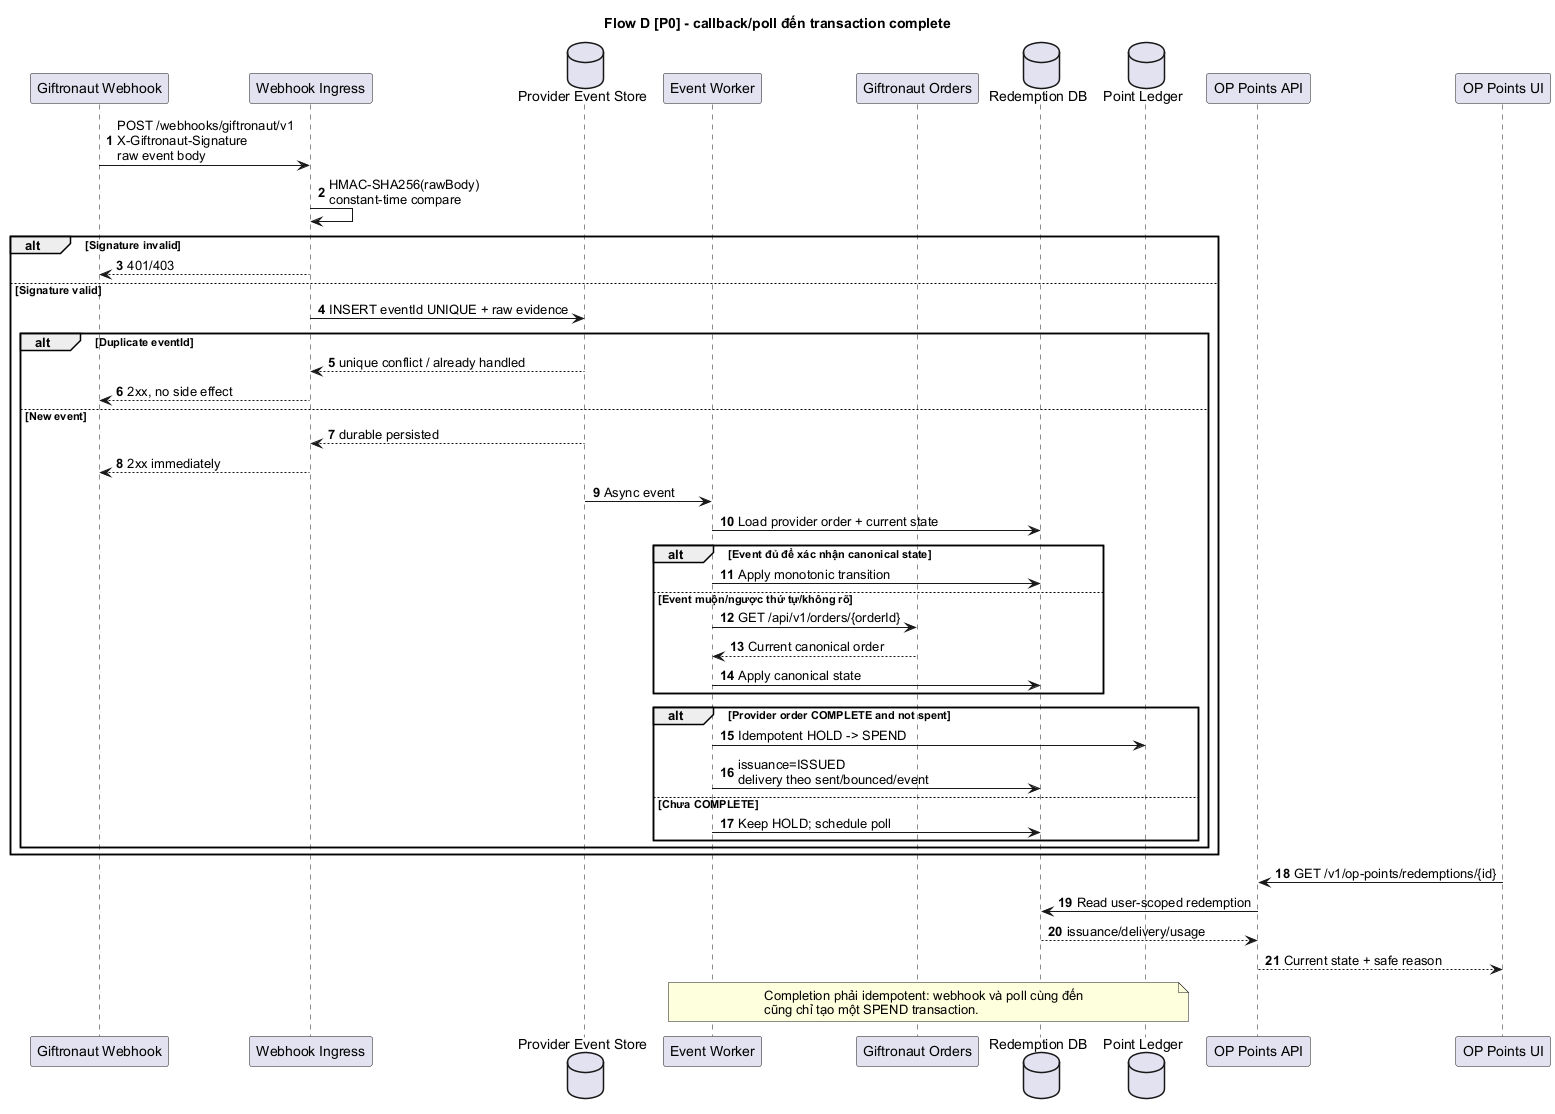

The diagram above was rendered by PlantUML. Its source (embedded in the PNG):
@startuml
title Flow D [P0] - callback/poll đến transaction complete
skinparam backgroundColor white
skinparam defaultFontName Arial
skinparam shadowing false
autonumber
participant "Giftronaut Webhook" as GWH
participant "Webhook Ingress" as IN
database "Provider Event Store" as EVENT
participant "Event Worker" as WORKER
participant "Giftronaut Orders" as ORDERS
database "Redemption DB" as DB
database "Point Ledger" as LEDGER
participant "OP Points API" as OPAPI
participant "OP Points UI" as UI

GWH -> IN : POST /webhooks/giftronaut/v1\nX-Giftronaut-Signature\nraw event body
IN -> IN : HMAC-SHA256(rawBody)\nconstant-time compare
alt Signature invalid
  IN --> GWH : 401/403
else Signature valid
  IN -> EVENT : INSERT eventId UNIQUE + raw evidence
  alt Duplicate eventId
    EVENT --> IN : unique conflict / already handled
    IN --> GWH : 2xx, no side effect
  else New event
    EVENT --> IN : durable persisted
    IN --> GWH : 2xx immediately
    EVENT -> WORKER : Async event
    WORKER -> DB : Load provider order + current state
    alt Event đủ để xác nhận canonical state
      WORKER -> DB : Apply monotonic transition
    else Event muộn/ngược thứ tự/không rõ
      WORKER -> ORDERS : GET /api/v1/orders/{orderId}
      ORDERS --> WORKER : Current canonical order
      WORKER -> DB : Apply canonical state
    end
    alt Provider order COMPLETE and not spent
      WORKER -> LEDGER : Idempotent HOLD -> SPEND
      WORKER -> DB : issuance=ISSUED\ndelivery theo sent/bounced/event
    else Chưa COMPLETE
      WORKER -> DB : Keep HOLD; schedule poll
    end
  end
end

UI -> OPAPI : GET /v1/op-points/redemptions/{id}
OPAPI -> DB : Read user-scoped redemption
DB --> OPAPI : issuance/delivery/usage
OPAPI --> UI : Current state + safe reason

note over WORKER,LEDGER
Completion phải idempotent: webhook và poll cùng đến
cũng chỉ tạo một SPEND transaction.
end note
@enduml